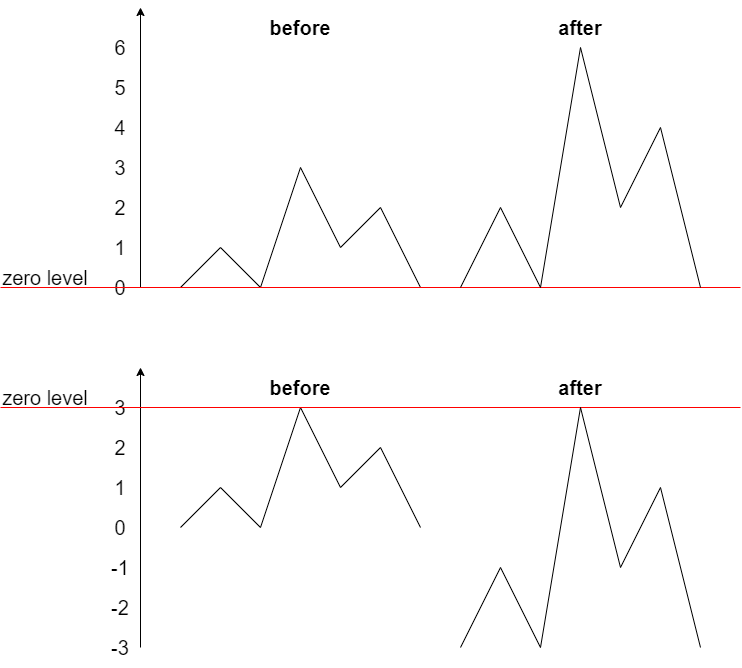

The diagram above was exported from draw.io. Its source (the exported page's mxGraphModel, read from the mxfile embedded in the PNG):
<mxGraphModel dx="1024" dy="592" grid="1" gridSize="10" guides="1" tooltips="1" connect="1" arrows="1" fold="1" page="1" pageScale="1" pageWidth="827" pageHeight="1169" math="0" shadow="0">
  <root>
    <mxCell id="0" />
    <mxCell id="1" parent="0" />
    <mxCell id="i1IInDMe2l-tATo8tQT5-1" value="" style="endArrow=classic;html=1;" edge="1" parent="1">
      <mxGeometry width="50" height="50" relative="1" as="geometry">
        <mxPoint x="240" y="320" as="sourcePoint" />
        <mxPoint x="240" y="40" as="targetPoint" />
      </mxGeometry>
    </mxCell>
    <mxCell id="i1IInDMe2l-tATo8tQT5-3" value="" style="endArrow=none;html=1;" edge="1" parent="1">
      <mxGeometry width="50" height="50" relative="1" as="geometry">
        <mxPoint x="280" y="320" as="sourcePoint" />
        <mxPoint x="320" y="280" as="targetPoint" />
      </mxGeometry>
    </mxCell>
    <mxCell id="i1IInDMe2l-tATo8tQT5-4" value="" style="endArrow=none;html=1;" edge="1" parent="1">
      <mxGeometry width="50" height="50" relative="1" as="geometry">
        <mxPoint x="320" y="280" as="sourcePoint" />
        <mxPoint x="360" y="320" as="targetPoint" />
      </mxGeometry>
    </mxCell>
    <mxCell id="i1IInDMe2l-tATo8tQT5-5" value="" style="endArrow=none;html=1;" edge="1" parent="1">
      <mxGeometry width="50" height="50" relative="1" as="geometry">
        <mxPoint x="360" y="320" as="sourcePoint" />
        <mxPoint x="400" y="200" as="targetPoint" />
      </mxGeometry>
    </mxCell>
    <mxCell id="i1IInDMe2l-tATo8tQT5-6" value="" style="endArrow=none;html=1;" edge="1" parent="1">
      <mxGeometry width="50" height="50" relative="1" as="geometry">
        <mxPoint x="400" y="200" as="sourcePoint" />
        <mxPoint x="440" y="280" as="targetPoint" />
      </mxGeometry>
    </mxCell>
    <mxCell id="i1IInDMe2l-tATo8tQT5-7" value="" style="endArrow=none;html=1;" edge="1" parent="1">
      <mxGeometry width="50" height="50" relative="1" as="geometry">
        <mxPoint x="440" y="280" as="sourcePoint" />
        <mxPoint x="480" y="240" as="targetPoint" />
      </mxGeometry>
    </mxCell>
    <mxCell id="i1IInDMe2l-tATo8tQT5-8" value="" style="endArrow=none;html=1;" edge="1" parent="1">
      <mxGeometry width="50" height="50" relative="1" as="geometry">
        <mxPoint x="480" y="240" as="sourcePoint" />
        <mxPoint x="520" y="320" as="targetPoint" />
      </mxGeometry>
    </mxCell>
    <mxCell id="i1IInDMe2l-tATo8tQT5-10" value="0" style="text;html=1;strokeColor=none;fillColor=none;align=center;verticalAlign=middle;whiteSpace=wrap;rounded=0;fontSize=20;" vertex="1" parent="1">
      <mxGeometry x="200" y="300" width="40" height="40" as="geometry" />
    </mxCell>
    <mxCell id="i1IInDMe2l-tATo8tQT5-11" value="1" style="text;html=1;strokeColor=none;fillColor=none;align=center;verticalAlign=middle;whiteSpace=wrap;rounded=0;fontSize=20;" vertex="1" parent="1">
      <mxGeometry x="200" y="260" width="40" height="40" as="geometry" />
    </mxCell>
    <mxCell id="i1IInDMe2l-tATo8tQT5-12" value="2" style="text;html=1;strokeColor=none;fillColor=none;align=center;verticalAlign=middle;whiteSpace=wrap;rounded=0;fontSize=20;" vertex="1" parent="1">
      <mxGeometry x="200" y="220" width="40" height="40" as="geometry" />
    </mxCell>
    <mxCell id="i1IInDMe2l-tATo8tQT5-13" value="3" style="text;html=1;strokeColor=none;fillColor=none;align=center;verticalAlign=middle;whiteSpace=wrap;rounded=0;fontSize=20;" vertex="1" parent="1">
      <mxGeometry x="200" y="180" width="40" height="40" as="geometry" />
    </mxCell>
    <mxCell id="i1IInDMe2l-tATo8tQT5-14" value="4" style="text;html=1;strokeColor=none;fillColor=none;align=center;verticalAlign=middle;whiteSpace=wrap;rounded=0;fontSize=20;" vertex="1" parent="1">
      <mxGeometry x="200" y="140" width="40" height="40" as="geometry" />
    </mxCell>
    <mxCell id="i1IInDMe2l-tATo8tQT5-15" value="5" style="text;html=1;strokeColor=none;fillColor=none;align=center;verticalAlign=middle;whiteSpace=wrap;rounded=0;fontSize=20;" vertex="1" parent="1">
      <mxGeometry x="200" y="100" width="40" height="40" as="geometry" />
    </mxCell>
    <mxCell id="i1IInDMe2l-tATo8tQT5-16" value="6" style="text;html=1;strokeColor=none;fillColor=none;align=center;verticalAlign=middle;whiteSpace=wrap;rounded=0;fontSize=20;" vertex="1" parent="1">
      <mxGeometry x="200" y="60" width="40" height="40" as="geometry" />
    </mxCell>
    <mxCell id="i1IInDMe2l-tATo8tQT5-17" value="" style="endArrow=none;html=1;fontSize=20;strokeColor=#FF0000;exitX=0;exitY=1;exitDx=0;exitDy=0;" edge="1" parent="1" source="i1IInDMe2l-tATo8tQT5-18">
      <mxGeometry width="50" height="50" relative="1" as="geometry">
        <mxPoint x="120" y="320" as="sourcePoint" />
        <mxPoint x="840" y="320" as="targetPoint" />
      </mxGeometry>
    </mxCell>
    <mxCell id="i1IInDMe2l-tATo8tQT5-18" value="zero level" style="text;html=1;strokeColor=none;fillColor=none;align=center;verticalAlign=middle;whiteSpace=wrap;rounded=0;fontSize=20;" vertex="1" parent="1">
      <mxGeometry x="100" y="300" width="90" height="20" as="geometry" />
    </mxCell>
    <mxCell id="i1IInDMe2l-tATo8tQT5-19" value="" style="endArrow=none;html=1;" edge="1" parent="1">
      <mxGeometry width="50" height="50" relative="1" as="geometry">
        <mxPoint x="560" y="320" as="sourcePoint" />
        <mxPoint x="600" y="240" as="targetPoint" />
      </mxGeometry>
    </mxCell>
    <mxCell id="i1IInDMe2l-tATo8tQT5-20" value="" style="endArrow=none;html=1;" edge="1" parent="1">
      <mxGeometry width="50" height="50" relative="1" as="geometry">
        <mxPoint x="600" y="240" as="sourcePoint" />
        <mxPoint x="640" y="320" as="targetPoint" />
      </mxGeometry>
    </mxCell>
    <mxCell id="i1IInDMe2l-tATo8tQT5-21" value="" style="endArrow=none;html=1;" edge="1" parent="1">
      <mxGeometry width="50" height="50" relative="1" as="geometry">
        <mxPoint x="640" y="320" as="sourcePoint" />
        <mxPoint x="680" y="80" as="targetPoint" />
      </mxGeometry>
    </mxCell>
    <mxCell id="i1IInDMe2l-tATo8tQT5-22" value="" style="endArrow=none;html=1;" edge="1" parent="1">
      <mxGeometry width="50" height="50" relative="1" as="geometry">
        <mxPoint x="680" y="80" as="sourcePoint" />
        <mxPoint x="720" y="240" as="targetPoint" />
      </mxGeometry>
    </mxCell>
    <mxCell id="i1IInDMe2l-tATo8tQT5-23" value="" style="endArrow=none;html=1;" edge="1" parent="1">
      <mxGeometry width="50" height="50" relative="1" as="geometry">
        <mxPoint x="720" y="240" as="sourcePoint" />
        <mxPoint x="760" y="160" as="targetPoint" />
      </mxGeometry>
    </mxCell>
    <mxCell id="i1IInDMe2l-tATo8tQT5-24" value="" style="endArrow=none;html=1;" edge="1" parent="1">
      <mxGeometry width="50" height="50" relative="1" as="geometry">
        <mxPoint x="760" y="160" as="sourcePoint" />
        <mxPoint x="800" y="320" as="targetPoint" />
      </mxGeometry>
    </mxCell>
    <mxCell id="i1IInDMe2l-tATo8tQT5-47" value="" style="endArrow=classic;html=1;" edge="1" parent="1">
      <mxGeometry width="50" height="50" relative="1" as="geometry">
        <mxPoint x="240" y="680" as="sourcePoint" />
        <mxPoint x="240" y="400" as="targetPoint" />
      </mxGeometry>
    </mxCell>
    <mxCell id="i1IInDMe2l-tATo8tQT5-48" value="" style="endArrow=none;html=1;" edge="1" parent="1">
      <mxGeometry width="50" height="50" relative="1" as="geometry">
        <mxPoint x="280" y="560" as="sourcePoint" />
        <mxPoint x="320" y="520" as="targetPoint" />
      </mxGeometry>
    </mxCell>
    <mxCell id="i1IInDMe2l-tATo8tQT5-49" value="" style="endArrow=none;html=1;" edge="1" parent="1">
      <mxGeometry width="50" height="50" relative="1" as="geometry">
        <mxPoint x="320" y="520" as="sourcePoint" />
        <mxPoint x="360" y="560" as="targetPoint" />
      </mxGeometry>
    </mxCell>
    <mxCell id="i1IInDMe2l-tATo8tQT5-50" value="" style="endArrow=none;html=1;" edge="1" parent="1">
      <mxGeometry width="50" height="50" relative="1" as="geometry">
        <mxPoint x="360" y="560" as="sourcePoint" />
        <mxPoint x="400" y="440" as="targetPoint" />
      </mxGeometry>
    </mxCell>
    <mxCell id="i1IInDMe2l-tATo8tQT5-51" value="" style="endArrow=none;html=1;" edge="1" parent="1">
      <mxGeometry width="50" height="50" relative="1" as="geometry">
        <mxPoint x="400" y="440" as="sourcePoint" />
        <mxPoint x="440" y="520" as="targetPoint" />
      </mxGeometry>
    </mxCell>
    <mxCell id="i1IInDMe2l-tATo8tQT5-52" value="" style="endArrow=none;html=1;" edge="1" parent="1">
      <mxGeometry width="50" height="50" relative="1" as="geometry">
        <mxPoint x="440" y="520" as="sourcePoint" />
        <mxPoint x="480" y="480" as="targetPoint" />
      </mxGeometry>
    </mxCell>
    <mxCell id="i1IInDMe2l-tATo8tQT5-53" value="" style="endArrow=none;html=1;" edge="1" parent="1">
      <mxGeometry width="50" height="50" relative="1" as="geometry">
        <mxPoint x="480" y="480" as="sourcePoint" />
        <mxPoint x="520" y="560" as="targetPoint" />
      </mxGeometry>
    </mxCell>
    <mxCell id="i1IInDMe2l-tATo8tQT5-54" value="0" style="text;html=1;strokeColor=none;fillColor=none;align=center;verticalAlign=middle;whiteSpace=wrap;rounded=0;fontSize=20;" vertex="1" parent="1">
      <mxGeometry x="200" y="540" width="40" height="40" as="geometry" />
    </mxCell>
    <mxCell id="i1IInDMe2l-tATo8tQT5-55" value="1" style="text;html=1;strokeColor=none;fillColor=none;align=center;verticalAlign=middle;whiteSpace=wrap;rounded=0;fontSize=20;" vertex="1" parent="1">
      <mxGeometry x="200" y="500" width="40" height="40" as="geometry" />
    </mxCell>
    <mxCell id="i1IInDMe2l-tATo8tQT5-56" value="2" style="text;html=1;strokeColor=none;fillColor=none;align=center;verticalAlign=middle;whiteSpace=wrap;rounded=0;fontSize=20;" vertex="1" parent="1">
      <mxGeometry x="200" y="460" width="40" height="40" as="geometry" />
    </mxCell>
    <mxCell id="i1IInDMe2l-tATo8tQT5-57" value="3" style="text;html=1;strokeColor=none;fillColor=none;align=center;verticalAlign=middle;whiteSpace=wrap;rounded=0;fontSize=20;" vertex="1" parent="1">
      <mxGeometry x="200" y="420" width="40" height="40" as="geometry" />
    </mxCell>
    <mxCell id="i1IInDMe2l-tATo8tQT5-61" value="" style="endArrow=none;html=1;fontSize=20;strokeColor=#FF0000;" edge="1" parent="1">
      <mxGeometry width="50" height="50" relative="1" as="geometry">
        <mxPoint x="100" y="440" as="sourcePoint" />
        <mxPoint x="840" y="440" as="targetPoint" />
      </mxGeometry>
    </mxCell>
    <mxCell id="i1IInDMe2l-tATo8tQT5-62" value="zero level" style="text;html=1;strokeColor=none;fillColor=none;align=center;verticalAlign=middle;whiteSpace=wrap;rounded=0;fontSize=20;" vertex="1" parent="1">
      <mxGeometry x="100" y="420" width="90" height="20" as="geometry" />
    </mxCell>
    <mxCell id="i1IInDMe2l-tATo8tQT5-63" value="" style="endArrow=none;html=1;" edge="1" parent="1">
      <mxGeometry width="50" height="50" relative="1" as="geometry">
        <mxPoint x="560" y="680" as="sourcePoint" />
        <mxPoint x="600" y="600" as="targetPoint" />
      </mxGeometry>
    </mxCell>
    <mxCell id="i1IInDMe2l-tATo8tQT5-64" value="" style="endArrow=none;html=1;" edge="1" parent="1">
      <mxGeometry width="50" height="50" relative="1" as="geometry">
        <mxPoint x="600" y="600" as="sourcePoint" />
        <mxPoint x="640" y="680" as="targetPoint" />
      </mxGeometry>
    </mxCell>
    <mxCell id="i1IInDMe2l-tATo8tQT5-65" value="" style="endArrow=none;html=1;" edge="1" parent="1">
      <mxGeometry width="50" height="50" relative="1" as="geometry">
        <mxPoint x="640" y="680" as="sourcePoint" />
        <mxPoint x="680" y="440" as="targetPoint" />
      </mxGeometry>
    </mxCell>
    <mxCell id="i1IInDMe2l-tATo8tQT5-66" value="" style="endArrow=none;html=1;" edge="1" parent="1">
      <mxGeometry width="50" height="50" relative="1" as="geometry">
        <mxPoint x="680" y="440" as="sourcePoint" />
        <mxPoint x="720" y="600" as="targetPoint" />
      </mxGeometry>
    </mxCell>
    <mxCell id="i1IInDMe2l-tATo8tQT5-67" value="" style="endArrow=none;html=1;" edge="1" parent="1">
      <mxGeometry width="50" height="50" relative="1" as="geometry">
        <mxPoint x="720" y="600" as="sourcePoint" />
        <mxPoint x="760" y="520" as="targetPoint" />
      </mxGeometry>
    </mxCell>
    <mxCell id="i1IInDMe2l-tATo8tQT5-68" value="" style="endArrow=none;html=1;" edge="1" parent="1">
      <mxGeometry width="50" height="50" relative="1" as="geometry">
        <mxPoint x="760" y="520" as="sourcePoint" />
        <mxPoint x="800" y="680" as="targetPoint" />
      </mxGeometry>
    </mxCell>
    <mxCell id="i1IInDMe2l-tATo8tQT5-69" value="&lt;b&gt;before&lt;/b&gt;" style="text;html=1;strokeColor=none;fillColor=none;align=center;verticalAlign=middle;whiteSpace=wrap;rounded=0;fontSize=20;" vertex="1" parent="1">
      <mxGeometry x="360" y="50" width="80" height="20" as="geometry" />
    </mxCell>
    <mxCell id="i1IInDMe2l-tATo8tQT5-70" value="&lt;b&gt;after&lt;/b&gt;" style="text;html=1;strokeColor=none;fillColor=none;align=center;verticalAlign=middle;whiteSpace=wrap;rounded=0;fontSize=20;" vertex="1" parent="1">
      <mxGeometry x="640" y="50" width="80" height="20" as="geometry" />
    </mxCell>
    <mxCell id="i1IInDMe2l-tATo8tQT5-71" value="&lt;b&gt;before&lt;/b&gt;" style="text;html=1;strokeColor=none;fillColor=none;align=center;verticalAlign=middle;whiteSpace=wrap;rounded=0;fontSize=20;" vertex="1" parent="1">
      <mxGeometry x="360" y="410" width="80" height="20" as="geometry" />
    </mxCell>
    <mxCell id="i1IInDMe2l-tATo8tQT5-72" value="&lt;b&gt;after&lt;/b&gt;" style="text;html=1;strokeColor=none;fillColor=none;align=center;verticalAlign=middle;whiteSpace=wrap;rounded=0;fontSize=20;" vertex="1" parent="1">
      <mxGeometry x="640" y="410" width="80" height="20" as="geometry" />
    </mxCell>
    <mxCell id="i1IInDMe2l-tATo8tQT5-73" value="-1" style="text;html=1;strokeColor=none;fillColor=none;align=center;verticalAlign=middle;whiteSpace=wrap;rounded=0;fontSize=20;" vertex="1" parent="1">
      <mxGeometry x="200" y="580" width="40" height="40" as="geometry" />
    </mxCell>
    <mxCell id="i1IInDMe2l-tATo8tQT5-74" value="-2" style="text;html=1;strokeColor=none;fillColor=none;align=center;verticalAlign=middle;whiteSpace=wrap;rounded=0;fontSize=20;" vertex="1" parent="1">
      <mxGeometry x="200" y="620" width="40" height="40" as="geometry" />
    </mxCell>
    <mxCell id="i1IInDMe2l-tATo8tQT5-75" value="-3" style="text;html=1;strokeColor=none;fillColor=none;align=center;verticalAlign=middle;whiteSpace=wrap;rounded=0;fontSize=20;" vertex="1" parent="1">
      <mxGeometry x="200" y="660" width="40" height="40" as="geometry" />
    </mxCell>
  </root>
</mxGraphModel>